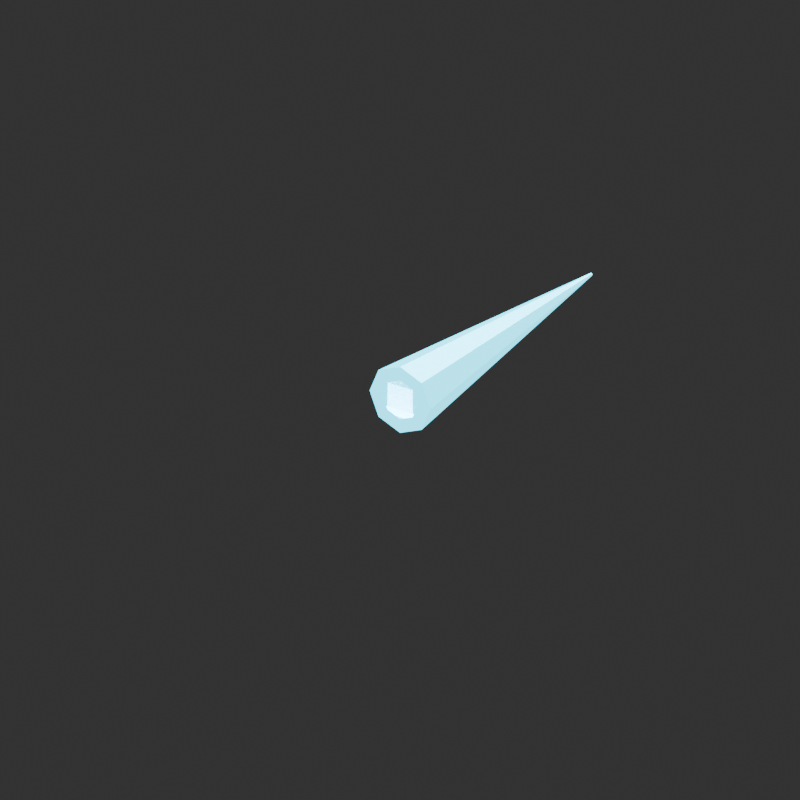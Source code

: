 # Source: VXFX_THRUSTER_v001.blend  (saved by Blender 4.5.92; exported with 4.5.12 LTS)
import bpy
from mathutils import Matrix  # noqa: F401  (used for matrix-valued properties, if any)

bpy.ops.wm.read_factory_settings(use_empty=True)
scene = bpy.context.scene
scene.name = 'Scene'

# ---- collections
col_vxfx_thruster_v001 = bpy.data.collections.new('VXFX_THRUSTER_v001'); scene.collection.children.link(col_vxfx_thruster_v001)

# ---- materials (node trees are filled in below, after node groups)
mat_cyan = bpy.data.materials.new('Cyan')
mat_cyan.diffuse_color = (0.02, 0.7, 0.95, 1.0)
mat_whiteflash = bpy.data.materials.new('WhiteFlash')
mat_whiteflash.diffuse_color = (0.82, 0.98, 1.0, 1.0)

# ---- material node trees
mat_cyan.use_nodes = True; mat_cyan.node_tree.nodes.clear()
_N = mat_cyan.node_tree.nodes; _L = mat_cyan.node_tree.links
n0 = _N.new('ShaderNodeBsdfPrincipled'); n0.name = 'Principled BSDF'; n0.location = (-200, 100)
n0.inputs[0].default_value = (0.02, 0.7, 0.95, 1.0)
n0.inputs[1].default_value = 0.35
n0.inputs[2].default_value = 0.4
n0.inputs[27].default_value = (0.02, 0.7, 0.95, 1.0)
n0.inputs[28].default_value = 3.0
n1 = _N.new('ShaderNodeOutputMaterial'); n1.name = 'Material Output'; n1.location = (200, 100)
_L.new(n0.outputs[0], n1.inputs[0])
n1.is_active_output = True
mat_whiteflash.use_nodes = True; mat_whiteflash.node_tree.nodes.clear()
_N = mat_whiteflash.node_tree.nodes; _L = mat_whiteflash.node_tree.links
n0 = _N.new('ShaderNodeBsdfPrincipled'); n0.name = 'Principled BSDF'; n0.location = (-200, 100)
n0.inputs[0].default_value = (0.82, 0.98, 1.0, 1.0)
n0.inputs[1].default_value = 0.35
n0.inputs[2].default_value = 0.4
n0.inputs[27].default_value = (0.82, 0.98, 1.0, 1.0)
n0.inputs[28].default_value = 6.0
n1 = _N.new('ShaderNodeOutputMaterial'); n1.name = 'Material Output'; n1.location = (200, 100)
_L.new(n0.outputs[0], n1.inputs[0])
n1.is_active_output = True

# ---- world
world_studio_world = bpy.data.worlds.new('Studio World'); scene.world = world_studio_world
world_studio_world.color = (0.04, 0.04, 0.04)

# ---- cameras
cam_camera = bpy.data.cameras.new('Camera')
cam_camera.type = 'ORTHO'
cam_camera.ortho_scale = 0.52

# ---- lights
light_area = bpy.data.lights.new('Area', 'AREA')
light_area.energy = 54.0
light_area.shape = 'DISK'
light_area.size = 2.0
light_area.size_y = 1.0
light_area_001 = bpy.data.lights.new('Area.001', 'AREA')
light_area_001.energy = 30.0
light_area_001.shape = 'DISK'
light_area_001.size = 1.5
light_area_001.size_y = 1.0
light_area_002 = bpy.data.lights.new('Area.002', 'AREA')
light_area_002.energy = 48.0
light_area_002.shape = 'DISK'
light_area_002.size = 1.0
light_area_002.size_y = 1.0

# ---- meshes
me_cone_001 = bpy.data.meshes.new('Cone.001')
me_cone_001.from_pydata([(0.0, 0.024, -0.11), (0.0, 0.001, 0.11), (0.01697, 0.01697, -0.11), (0.0007071, 0.0007071, 0.11), (0.024, 0.0, -0.11), (0.001, 0.0, 0.11), (0.01697, -0.01697, -0.11), (0.0007071, -0.0007071, 0.11), (0.0, -0.024, -0.11), (0.0, -0.001, 0.11), (-0.01697, -0.01697, -0.11), (-0.0007071, -0.0007071, 0.11), (-0.024, 0.0, -0.11), (-0.001, 0.0, 0.11), (-0.01697, 0.01697, -0.11), (-0.0007071, 0.0007071, 0.11)], [], [(0, 1, 3, 2), (2, 3, 5, 4), (4, 5, 7, 6), (6, 7, 9, 8), (8, 9, 11, 10), (10, 11, 13, 12), (3, 1, 15, 13, 11, 9, 7, 5), (12, 13, 15, 14), (14, 15, 1, 0), (0, 2, 4, 6, 8, 10, 12, 14)])
_uv = me_cone_001.uv_layers.new(name='UVMap')
_uv.uv.foreach_set('vector', [1.0, 0.5, 1.0, 1.0, 0.875, 1.0, 0.875, 0.5, 0.875, 0.5, 0.875, 1.0, 0.75, 1.0, 0.75, 0.5, 0.75, 0.5, 0.75, 1.0, 0.625, 1.0, 0.625, 0.5, 0.625, 0.5, 0.625, 1.0, 0.5, 1.0, 0.5, 0.5, 0.5, 0.5, 0.5, 1.0, 0.375, 1.0, 0.375, 0.5, 0.375, 0.5, 0.375, 1.0, 0.25, 1.0, 0.25, 0.5, 0.4197, 0.4197, 0.25, 0.49, 0.08029, 0.4197, 0.01, 0.25, 0.08029, 0.08029, 0.25, 0.01, 0.4197, 0.08029, 0.49, 0.25, 0.25, 0.5, 0.25, 1.0, 0.125, 1.0, 0.125, 0.5, 0.125, 0.5, 0.125, 1.0, 0.0, 1.0, 0.0, 0.5, 0.75, 0.49, 0.9197, 0.4197, 0.99, 0.25, 0.9197, 0.08029, 0.75, 0.01, 0.5803, 0.08029, 0.51, 0.25, 0.5803, 0.4197])
me_cone_001.materials.append(mat_cyan)
me_cone_001.update()
me_cone_002 = bpy.data.meshes.new('Cone.002')
me_cone_002.from_pydata([(0.0, 0.014, -0.065), (0.0, 0.001, 0.065), (0.009899, 0.009899, -0.065), (0.0007071, 0.0007071, 0.065), (0.014, 0.0, -0.065), (0.001, 0.0, 0.065), (0.009899, -0.009899, -0.065), (0.0007071, -0.0007071, 0.065), (0.0, -0.014, -0.065), (0.0, -0.001, 0.065), (-0.009899, -0.009899, -0.065), (-0.0007071, -0.0007071, 0.065), (-0.014, 0.0, -0.065), (-0.001, 0.0, 0.065), (-0.009899, 0.009899, -0.065), (-0.0007071, 0.0007071, 0.065)], [], [(0, 1, 3, 2), (2, 3, 5, 4), (4, 5, 7, 6), (6, 7, 9, 8), (8, 9, 11, 10), (10, 11, 13, 12), (3, 1, 15, 13, 11, 9, 7, 5), (12, 13, 15, 14), (14, 15, 1, 0), (0, 2, 4, 6, 8, 10, 12, 14)])
_uv = me_cone_002.uv_layers.new(name='UVMap')
_uv.uv.foreach_set('vector', [1.0, 0.5, 1.0, 1.0, 0.875, 1.0, 0.875, 0.5, 0.875, 0.5, 0.875, 1.0, 0.75, 1.0, 0.75, 0.5, 0.75, 0.5, 0.75, 1.0, 0.625, 1.0, 0.625, 0.5, 0.625, 0.5, 0.625, 1.0, 0.5, 1.0, 0.5, 0.5, 0.5, 0.5, 0.5, 1.0, 0.375, 1.0, 0.375, 0.5, 0.375, 0.5, 0.375, 1.0, 0.25, 1.0, 0.25, 0.5, 0.4197, 0.4197, 0.25, 0.49, 0.08029, 0.4197, 0.01, 0.25, 0.08029, 0.08029, 0.25, 0.01, 0.4197, 0.08029, 0.49, 0.25, 0.25, 0.5, 0.25, 1.0, 0.125, 1.0, 0.125, 0.5, 0.125, 0.5, 0.125, 1.0, 0.0, 1.0, 0.0, 0.5, 0.75, 0.49, 0.9197, 0.4197, 0.99, 0.25, 0.9197, 0.08029, 0.75, 0.01, 0.5803, 0.08029, 0.51, 0.25, 0.5803, 0.4197])
me_cone_002.materials.append(mat_whiteflash)
me_cone_002.update()

# ---- objects
ob_camera = bpy.data.objects.new('Camera', cam_camera)
ob_area = bpy.data.objects.new('Area', light_area)
ob_area_001 = bpy.data.objects.new('Area.001', light_area_001)
ob_area_002 = bpy.data.objects.new('Area.002', light_area_002)
ob_vxfx_thruster_v001__root = bpy.data.objects.new('VXFX_THRUSTER_v001__ROOT', None)
ob_fx_origin = bpy.data.objects.new('FX_ORIGIN', None)
ob_missile_blue_plume = bpy.data.objects.new('Missile blue plume', me_cone_001)
ob_missile_hot_core = bpy.data.objects.new('Missile hot core', me_cone_002)
ob_fx_forward = bpy.data.objects.new('FX_FORWARD', None)

# ---- transforms, parenting, visibility, modifiers, constraints
ob_camera.location = (0.65, -0.95, 0.58)
ob_camera.rotation_euler = (1.104, -1.899e-08, 0.6001)
ob_area.location = (1.0, -2.0, 2.0)
ob_area.rotation_euler = (0.8411, 2.487e-08, 0.4636)
ob_area_001.location = (-1.0, -0.4, 1.0)
ob_area_001.rotation_euler = (0.8225, 5.266e-08, -1.19)
ob_area_002.location = (0.0, 1.0, 1.0)
ob_area_002.rotation_euler = (0.7854, -6.182e-08, -3.142)
ob_vxfx_thruster_v001__root.location = (0.0, 0.0, 0.0)
ob_fx_origin.parent = ob_vxfx_thruster_v001__root
ob_fx_origin.location = (0.0, 0.0, 0.0)
ob_fx_origin.empty_display_size = 0.025
ob_missile_blue_plume.parent = ob_vxfx_thruster_v001__root
ob_missile_blue_plume.location = (0.0, 0.11, 0.0)
ob_missile_blue_plume.rotation_euler = (-1.571, 0.0, 0.0)
ob_missile_hot_core.parent = ob_vxfx_thruster_v001__root
ob_missile_hot_core.location = (0.0, 0.065, 0.0)
ob_missile_hot_core.rotation_euler = (-1.571, 0.0, 0.0)
ob_fx_forward.parent = ob_vxfx_thruster_v001__root
ob_fx_forward.location = (0.0, -0.12, 0.0)
ob_fx_forward.empty_display_size = 0.025

# ---- collection membership
scene.collection.objects.link(ob_camera)
scene.collection.objects.link(ob_area)
scene.collection.objects.link(ob_area_001)
scene.collection.objects.link(ob_area_002)
col_vxfx_thruster_v001.objects.link(ob_vxfx_thruster_v001__root)
col_vxfx_thruster_v001.objects.link(ob_fx_origin)
col_vxfx_thruster_v001.objects.link(ob_missile_blue_plume)
col_vxfx_thruster_v001.objects.link(ob_missile_hot_core)
col_vxfx_thruster_v001.objects.link(ob_fx_forward)

# ---- scene / render settings (as saved in the file)
scene.camera = ob_camera
scene.frame_start = 1; scene.frame_end = 250; scene.frame_set(1)
scene.render.engine = 'CYCLES'
scene.render.resolution_x = 900
scene.render.resolution_y = 900
scene.cycles.samples = 24
bpy.context.view_layer.update()
